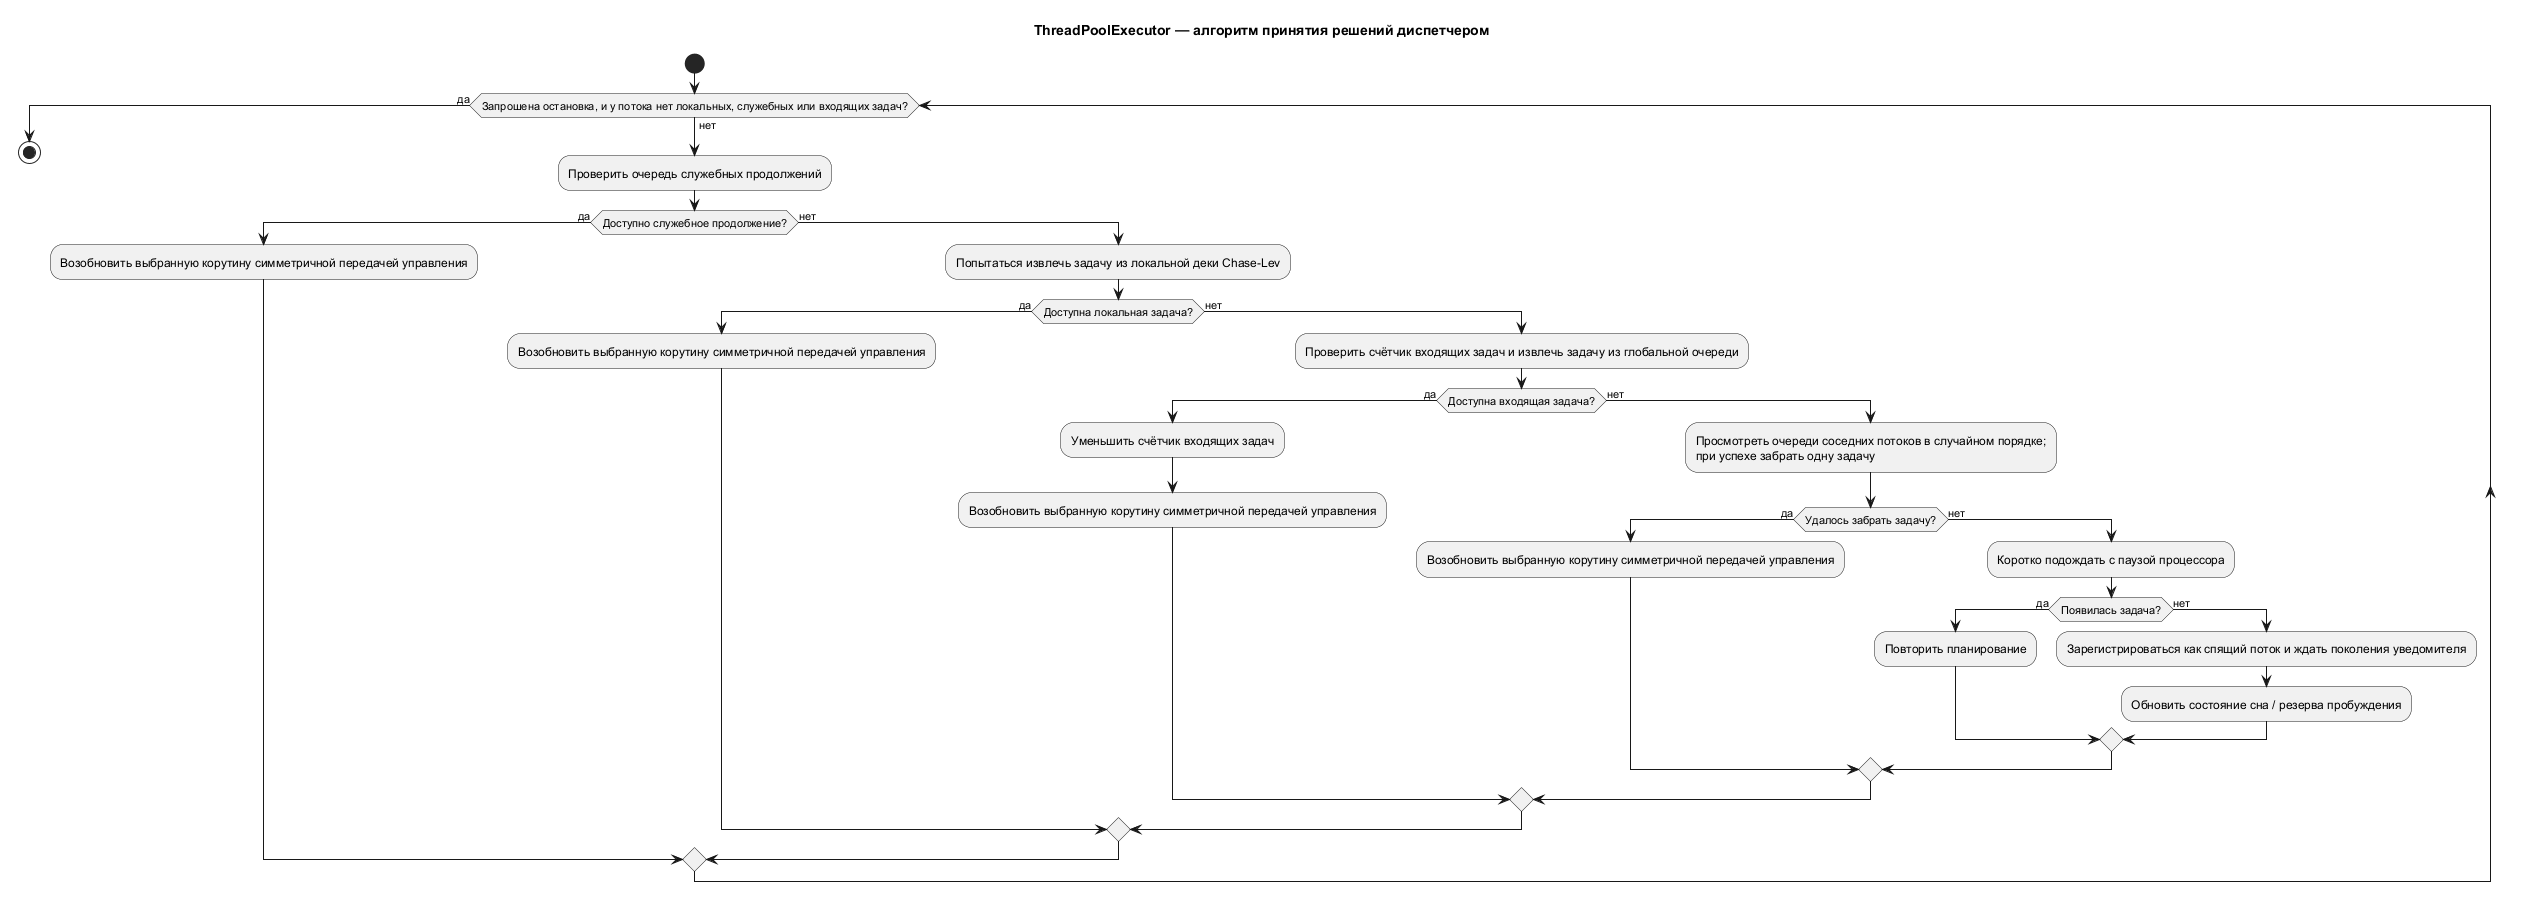

The diagram above was rendered by PlantUML. Its source (embedded in the PNG):
@startuml
title ThreadPoolExecutor — алгоритм принятия решений диспетчером

start
while (Запрошена остановка, и у потока нет локальных, служебных или входящих задач?) is (нет)
  :Проверить очередь служебных продолжений;
  if (Доступно служебное продолжение?) then (да)
    :Возобновить выбранную корутину симметричной передачей управления;
  else (нет)
    :Попытаться извлечь задачу из локальной деки Chase-Lev;
    if (Доступна локальная задача?) then (да)
      :Возобновить выбранную корутину симметричной передачей управления;
    else (нет)
      :Проверить счётчик входящих задач и извлечь задачу из глобальной очереди;
      if (Доступна входящая задача?) then (да)
        :Уменьшить счётчик входящих задач;
        :Возобновить выбранную корутину симметричной передачей управления;
      else (нет)
        :Просмотреть очереди соседних потоков в случайном порядке;\nпри успехе забрать одну задачу;
        if (Удалось забрать задачу?) then (да)
          :Возобновить выбранную корутину симметричной передачей управления;
        else (нет)
          :Коротко подождать с паузой процессора;
          if (Появилась задача?) then (да)
            :Повторить планирование;
          else (нет)
            :Зарегистрироваться как спящий поток и ждать поколения уведомителя;
            :Обновить состояние сна / резерва пробуждения;
          endif
        endif
      endif
    endif
  endif
endwhile (да)
stop
@enduml